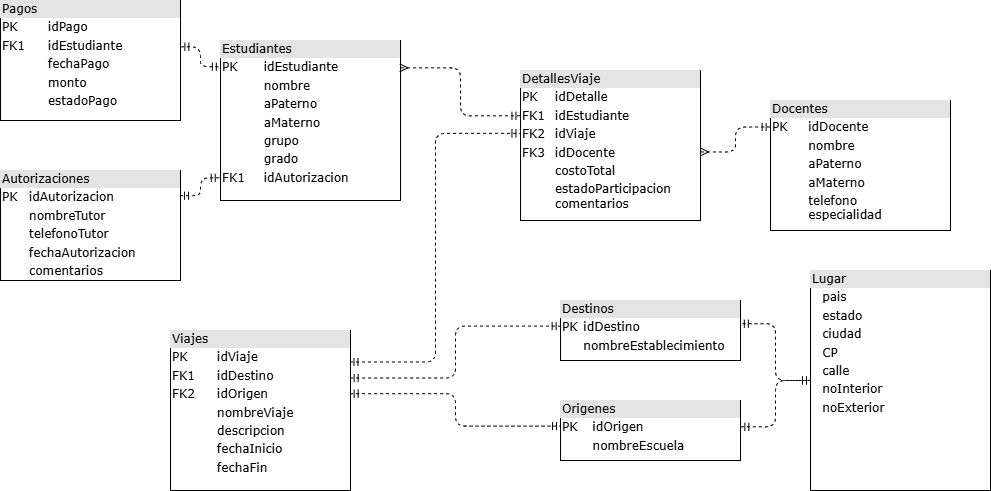

The diagram above was exported from draw.io. Its source (the exported page's mxGraphModel, read from the mxfile embedded in the PNG):
<mxGraphModel dx="1426" dy="889" grid="1" gridSize="10" guides="1" tooltips="1" connect="1" arrows="1" fold="1" page="1" pageScale="1" pageWidth="1100" pageHeight="850" background="none" math="0" shadow="0">
  <root>
    <mxCell id="0" />
    <mxCell id="1" parent="0" />
    <mxCell id="2ed32ef02a7f4228-1" value="&lt;div style=&quot;box-sizing:border-box;width:100%;background:#e4e4e4;padding:2px;&quot;&gt;Viajes&lt;/div&gt;&lt;table style=&quot;width:100%;font-size:1em;&quot; cellpadding=&quot;2&quot; cellspacing=&quot;0&quot;&gt;&lt;tbody&gt;&lt;tr&gt;&lt;td&gt;PK&lt;/td&gt;&lt;td&gt;idViaje&lt;/td&gt;&lt;/tr&gt;&lt;tr&gt;&lt;td&gt;FK1&lt;/td&gt;&lt;td&gt;idDestino&lt;/td&gt;&lt;/tr&gt;&lt;tr&gt;&lt;td&gt;FK2&lt;/td&gt;&lt;td&gt;idOrigen&lt;/td&gt;&lt;/tr&gt;&lt;tr&gt;&lt;td&gt;&lt;/td&gt;&lt;td&gt;nombreViaje&lt;/td&gt;&lt;/tr&gt;&lt;tr&gt;&lt;td&gt;&lt;br&gt;&lt;/td&gt;&lt;td&gt;descripcion&lt;/td&gt;&lt;/tr&gt;&lt;tr&gt;&lt;td&gt;&lt;br&gt;&lt;/td&gt;&lt;td&gt;fechaInicio&lt;/td&gt;&lt;/tr&gt;&lt;tr&gt;&lt;td&gt;&lt;br&gt;&lt;/td&gt;&lt;td&gt;fechaFin&lt;/td&gt;&lt;/tr&gt;&lt;/tbody&gt;&lt;/table&gt;" style="verticalAlign=top;align=left;overflow=fill;html=1;rounded=0;shadow=0;comic=0;labelBackgroundColor=none;strokeWidth=1;fontFamily=Verdana;fontSize=12" parent="1" vertex="1">
      <mxGeometry x="230" y="500" width="180" height="160" as="geometry" />
    </mxCell>
    <mxCell id="2ed32ef02a7f4228-18" style="edgeStyle=orthogonalEdgeStyle;html=1;entryX=-0.001;entryY=0.164;dashed=1;labelBackgroundColor=none;startArrow=ERmandOne;endArrow=ERmandOne;fontFamily=Verdana;fontSize=12;align=left;endFill=0;entryDx=0;entryDy=0;entryPerimeter=0;exitX=1.002;exitY=0.386;exitDx=0;exitDy=0;exitPerimeter=0;" parent="1" source="2ed32ef02a7f4228-2" target="2ed32ef02a7f4228-8" edge="1">
      <mxGeometry relative="1" as="geometry" />
    </mxCell>
    <mxCell id="2ed32ef02a7f4228-2" value="&lt;div style=&quot;box-sizing: border-box ; width: 100% ; background: #e4e4e4 ; padding: 2px&quot;&gt;Pagos&lt;/div&gt;&lt;table style=&quot;width: 100% ; font-size: 1em&quot; cellpadding=&quot;2&quot; cellspacing=&quot;0&quot;&gt;&lt;tbody&gt;&lt;tr&gt;&lt;td&gt;PK&lt;/td&gt;&lt;td&gt;idPago&lt;/td&gt;&lt;/tr&gt;&lt;tr&gt;&lt;td&gt;FK1&lt;/td&gt;&lt;td&gt;idEstudiante&lt;/td&gt;&lt;/tr&gt;&lt;tr&gt;&lt;td&gt;&lt;/td&gt;&lt;td&gt;fechaPago&lt;/td&gt;&lt;/tr&gt;&lt;tr&gt;&lt;td&gt;&lt;br&gt;&lt;/td&gt;&lt;td&gt;monto&lt;br&gt;&lt;/td&gt;&lt;/tr&gt;&lt;tr&gt;&lt;td&gt;&lt;br&gt;&lt;/td&gt;&lt;td&gt;estadoPago&lt;/td&gt;&lt;/tr&gt;&lt;/tbody&gt;&lt;/table&gt;" style="verticalAlign=top;align=left;overflow=fill;html=1;rounded=0;shadow=0;comic=0;labelBackgroundColor=none;strokeWidth=1;fontFamily=Verdana;fontSize=12" parent="1" vertex="1">
      <mxGeometry x="60" y="170" width="180" height="120" as="geometry" />
    </mxCell>
    <mxCell id="2ed32ef02a7f4228-16" style="edgeStyle=orthogonalEdgeStyle;html=1;labelBackgroundColor=none;startArrow=ERmandOne;endArrow=ERmandOne;fontFamily=Verdana;fontSize=12;align=left;entryX=0;entryY=0.5;entryDx=0;entryDy=0;dashed=1;endFill=0;exitX=1.002;exitY=0.438;exitDx=0;exitDy=0;exitPerimeter=0;" parent="1" source="2ed32ef02a7f4228-3" target="2ed32ef02a7f4228-5" edge="1">
      <mxGeometry relative="1" as="geometry" />
    </mxCell>
    <mxCell id="2ed32ef02a7f4228-3" value="&lt;div style=&quot;box-sizing: border-box ; width: 100% ; background: #e4e4e4 ; padding: 2px&quot;&gt;Origenes&lt;/div&gt;&lt;table style=&quot;width: 100% ; font-size: 1em&quot; cellpadding=&quot;2&quot; cellspacing=&quot;0&quot;&gt;&lt;tbody&gt;&lt;tr&gt;&lt;td&gt;PK&lt;/td&gt;&lt;td&gt;idOrigen&lt;/td&gt;&lt;/tr&gt;&lt;tr&gt;&lt;td&gt;&lt;br&gt;&lt;/td&gt;&lt;td&gt;nombreEscuela&lt;/td&gt;&lt;/tr&gt;&lt;/tbody&gt;&lt;/table&gt;" style="verticalAlign=top;align=left;overflow=fill;html=1;rounded=0;shadow=0;comic=0;labelBackgroundColor=none;strokeWidth=1;fontFamily=Verdana;fontSize=12" parent="1" vertex="1">
      <mxGeometry x="620" y="570" width="180" height="60" as="geometry" />
    </mxCell>
    <mxCell id="2ed32ef02a7f4228-4" value="&lt;div style=&quot;box-sizing: border-box ; width: 100% ; background: #e4e4e4 ; padding: 2px&quot;&gt;Destinos&lt;/div&gt;&lt;table style=&quot;width: 100% ; font-size: 1em&quot; cellpadding=&quot;2&quot; cellspacing=&quot;0&quot;&gt;&lt;tbody&gt;&lt;tr&gt;&lt;td&gt;PK&lt;/td&gt;&lt;td&gt;idDestino&lt;/td&gt;&lt;/tr&gt;&lt;tr&gt;&lt;td&gt;&lt;br&gt;&lt;/td&gt;&lt;td&gt;nombreEstablecimiento&lt;/td&gt;&lt;/tr&gt;&lt;/tbody&gt;&lt;/table&gt;" style="verticalAlign=top;align=left;overflow=fill;html=1;rounded=0;shadow=0;comic=0;labelBackgroundColor=none;strokeWidth=1;fontFamily=Verdana;fontSize=12" parent="1" vertex="1">
      <mxGeometry x="620" y="470" width="180" height="60" as="geometry" />
    </mxCell>
    <mxCell id="2ed32ef02a7f4228-15" style="edgeStyle=orthogonalEdgeStyle;html=1;entryX=0.999;entryY=0.387;labelBackgroundColor=none;startArrow=ERmandOne;endArrow=ERmandOne;fontFamily=Verdana;fontSize=12;align=left;exitX=0;exitY=0.5;exitDx=0;exitDy=0;dashed=1;endFill=0;entryDx=0;entryDy=0;entryPerimeter=0;" parent="1" source="2ed32ef02a7f4228-5" target="2ed32ef02a7f4228-4" edge="1">
      <mxGeometry relative="1" as="geometry" />
    </mxCell>
    <mxCell id="2ed32ef02a7f4228-5" value="&lt;div style=&quot;box-sizing:border-box;width:100%;background:#e4e4e4;padding:2px;&quot;&gt;Lugar&lt;/div&gt;&lt;table style=&quot;width:100%;font-size:1em;&quot; cellpadding=&quot;2&quot; cellspacing=&quot;0&quot;&gt;&lt;tbody&gt;&lt;tr&gt;&lt;td&gt;&lt;br&gt;&lt;/td&gt;&lt;td&gt;pais&lt;/td&gt;&lt;/tr&gt;&lt;tr&gt;&lt;td&gt;&lt;br&gt;&lt;/td&gt;&lt;td&gt;estado&lt;/td&gt;&lt;/tr&gt;&lt;tr&gt;&lt;td&gt;&lt;br&gt;&lt;/td&gt;&lt;td&gt;ciudad&lt;/td&gt;&lt;/tr&gt;&lt;tr&gt;&lt;td&gt;&lt;br&gt;&lt;/td&gt;&lt;td&gt;CP&lt;/td&gt;&lt;/tr&gt;&lt;tr&gt;&lt;td&gt;&lt;br&gt;&lt;/td&gt;&lt;td&gt;calle&lt;/td&gt;&lt;/tr&gt;&lt;tr&gt;&lt;td&gt;&lt;br&gt;&lt;/td&gt;&lt;td&gt;noInterior&lt;/td&gt;&lt;/tr&gt;&lt;tr&gt;&lt;td&gt;&lt;br&gt;&lt;/td&gt;&lt;td&gt;noExterior&lt;/td&gt;&lt;/tr&gt;&lt;/tbody&gt;&lt;/table&gt;" style="verticalAlign=top;align=left;overflow=fill;html=1;rounded=0;shadow=0;comic=0;labelBackgroundColor=none;strokeWidth=1;fontFamily=Verdana;fontSize=12" parent="1" vertex="1">
      <mxGeometry x="870" y="440" width="180" height="220" as="geometry" />
    </mxCell>
    <mxCell id="2ed32ef02a7f4228-7" value="&lt;div style=&quot;box-sizing: border-box ; width: 100% ; background: #e4e4e4 ; padding: 2px&quot;&gt;Autorizaciones&lt;/div&gt;&lt;table style=&quot;width: 100% ; font-size: 1em&quot; cellpadding=&quot;2&quot; cellspacing=&quot;0&quot;&gt;&lt;tbody&gt;&lt;tr&gt;&lt;td&gt;PK&lt;/td&gt;&lt;td&gt;idAutorizacion&lt;/td&gt;&lt;/tr&gt;&lt;tr&gt;&lt;td&gt;&lt;br&gt;&lt;/td&gt;&lt;td&gt;nombreTutor&lt;/td&gt;&lt;/tr&gt;&lt;tr&gt;&lt;td&gt;&lt;/td&gt;&lt;td&gt;telefonoTutor&lt;/td&gt;&lt;/tr&gt;&lt;tr&gt;&lt;td&gt;&lt;br&gt;&lt;/td&gt;&lt;td&gt;fechaAutorizacion&lt;br&gt;&lt;/td&gt;&lt;/tr&gt;&lt;tr&gt;&lt;td&gt;&lt;br&gt;&lt;/td&gt;&lt;td&gt;comentarios&lt;br&gt;&lt;/td&gt;&lt;/tr&gt;&lt;/tbody&gt;&lt;/table&gt;" style="verticalAlign=top;align=left;overflow=fill;html=1;rounded=0;shadow=0;comic=0;labelBackgroundColor=none;strokeWidth=1;fontFamily=Verdana;fontSize=12" parent="1" vertex="1">
      <mxGeometry x="60" y="340" width="180" height="110" as="geometry" />
    </mxCell>
    <mxCell id="2ed32ef02a7f4228-17" style="edgeStyle=orthogonalEdgeStyle;html=1;entryX=1;entryY=0.229;labelBackgroundColor=none;startArrow=ERmandOne;endArrow=ERmandOne;fontFamily=Verdana;fontSize=12;align=left;dashed=1;exitX=-0.007;exitY=0.858;exitDx=0;exitDy=0;exitPerimeter=0;entryDx=0;entryDy=0;endFill=0;entryPerimeter=0;" parent="1" source="2ed32ef02a7f4228-8" target="2ed32ef02a7f4228-7" edge="1">
      <mxGeometry relative="1" as="geometry" />
    </mxCell>
    <mxCell id="2ed32ef02a7f4228-8" value="&lt;div style=&quot;box-sizing: border-box ; width: 100% ; background: #e4e4e4 ; padding: 2px&quot;&gt;Estudiantes&lt;/div&gt;&lt;table style=&quot;width: 100% ; font-size: 1em&quot; cellpadding=&quot;2&quot; cellspacing=&quot;0&quot;&gt;&lt;tbody&gt;&lt;tr&gt;&lt;td&gt;PK&lt;/td&gt;&lt;td&gt;idEstudiante&lt;/td&gt;&lt;/tr&gt;&lt;tr&gt;&lt;td&gt;&lt;br&gt;&lt;/td&gt;&lt;td&gt;nombre&lt;/td&gt;&lt;/tr&gt;&lt;tr&gt;&lt;td&gt;&lt;/td&gt;&lt;td&gt;aPaterno&lt;/td&gt;&lt;/tr&gt;&lt;tr&gt;&lt;td&gt;&lt;br&gt;&lt;/td&gt;&lt;td&gt;aMaterno&lt;/td&gt;&lt;/tr&gt;&lt;tr&gt;&lt;td&gt;&lt;br&gt;&lt;/td&gt;&lt;td&gt;grupo&lt;/td&gt;&lt;/tr&gt;&lt;tr&gt;&lt;td&gt;&lt;br&gt;&lt;/td&gt;&lt;td&gt;grado&lt;/td&gt;&lt;/tr&gt;&lt;tr&gt;&lt;td&gt;FK1&lt;/td&gt;&lt;td&gt;idAutorizacion&lt;/td&gt;&lt;/tr&gt;&lt;/tbody&gt;&lt;/table&gt;" style="verticalAlign=top;align=left;overflow=fill;html=1;rounded=0;shadow=0;comic=0;labelBackgroundColor=none;strokeWidth=1;fontFamily=Verdana;fontSize=12" parent="1" vertex="1">
      <mxGeometry x="280" y="210" width="180" height="160" as="geometry" />
    </mxCell>
    <mxCell id="2ed32ef02a7f4228-12" value="&lt;div style=&quot;box-sizing: border-box ; width: 100% ; background: #e4e4e4 ; padding: 2px&quot;&gt;DetallesViaje&lt;/div&gt;&lt;table style=&quot;width: 100% ; font-size: 1em&quot; cellpadding=&quot;2&quot; cellspacing=&quot;0&quot;&gt;&lt;tbody&gt;&lt;tr&gt;&lt;td&gt;PK&lt;/td&gt;&lt;td&gt;idDetalle&lt;/td&gt;&lt;/tr&gt;&lt;tr&gt;&lt;td&gt;FK1&lt;/td&gt;&lt;td&gt;idEstudiante&lt;/td&gt;&lt;/tr&gt;&lt;tr&gt;&lt;td&gt;FK2&lt;/td&gt;&lt;td&gt;idViaje&lt;/td&gt;&lt;/tr&gt;&lt;tr&gt;&lt;td&gt;FK3&lt;/td&gt;&lt;td&gt;idDocente&lt;br&gt;&lt;/td&gt;&lt;/tr&gt;&lt;tr&gt;&lt;td&gt;&lt;br&gt;&lt;/td&gt;&lt;td&gt;costoTotal&lt;br&gt;&lt;/td&gt;&lt;/tr&gt;&lt;tr&gt;&lt;td&gt;&lt;br&gt;&lt;/td&gt;&lt;td&gt;estadoParticipacion&lt;br&gt;comentarios&lt;/td&gt;&lt;/tr&gt;&lt;/tbody&gt;&lt;/table&gt;" style="verticalAlign=top;align=left;overflow=fill;html=1;rounded=0;shadow=0;comic=0;labelBackgroundColor=none;strokeWidth=1;fontFamily=Verdana;fontSize=12" parent="1" vertex="1">
      <mxGeometry x="580" y="240" width="180" height="150" as="geometry" />
    </mxCell>
    <mxCell id="uiMY3weqk-NU7BJDQFrR-2" style="edgeStyle=orthogonalEdgeStyle;html=1;entryX=0.996;entryY=0.171;labelBackgroundColor=none;startArrow=ERmandOne;endArrow=ERmany;fontFamily=Verdana;fontSize=12;align=left;dashed=1;exitX=-0.003;exitY=0.302;exitDx=0;exitDy=0;exitPerimeter=0;entryDx=0;entryDy=0;endFill=0;entryPerimeter=0;startFill=0;" parent="1" source="2ed32ef02a7f4228-12" target="2ed32ef02a7f4228-8" edge="1">
      <mxGeometry relative="1" as="geometry">
        <mxPoint x="850" y="471" as="sourcePoint" />
        <mxPoint x="940" y="360" as="targetPoint" />
      </mxGeometry>
    </mxCell>
    <mxCell id="uiMY3weqk-NU7BJDQFrR-3" value="&lt;div style=&quot;box-sizing: border-box ; width: 100% ; background: #e4e4e4 ; padding: 2px&quot;&gt;Docentes&lt;/div&gt;&lt;table style=&quot;width: 100% ; font-size: 1em&quot; cellpadding=&quot;2&quot; cellspacing=&quot;0&quot;&gt;&lt;tbody&gt;&lt;tr&gt;&lt;td&gt;PK&lt;/td&gt;&lt;td&gt;idDocente&lt;/td&gt;&lt;/tr&gt;&lt;tr&gt;&lt;td&gt;&lt;br&gt;&lt;/td&gt;&lt;td&gt;nombre&lt;/td&gt;&lt;/tr&gt;&lt;tr&gt;&lt;td&gt;&lt;/td&gt;&lt;td&gt;aPaterno&lt;/td&gt;&lt;/tr&gt;&lt;tr&gt;&lt;td&gt;&lt;br&gt;&lt;/td&gt;&lt;td&gt;aMaterno&lt;br&gt;&lt;/td&gt;&lt;/tr&gt;&lt;tr&gt;&lt;td&gt;&lt;br&gt;&lt;/td&gt;&lt;td&gt;telefono&lt;br&gt;especialidad&lt;/td&gt;&lt;/tr&gt;&lt;/tbody&gt;&lt;/table&gt;" style="verticalAlign=top;align=left;overflow=fill;html=1;rounded=0;shadow=0;comic=0;labelBackgroundColor=none;strokeWidth=1;fontFamily=Verdana;fontSize=12" parent="1" vertex="1">
      <mxGeometry x="830" y="270" width="180" height="130" as="geometry" />
    </mxCell>
    <mxCell id="uiMY3weqk-NU7BJDQFrR-4" style="edgeStyle=orthogonalEdgeStyle;html=1;labelBackgroundColor=none;startArrow=ERmandOne;endArrow=ERmany;fontFamily=Verdana;fontSize=12;align=left;dashed=1;exitX=-0.002;exitY=0.204;exitDx=0;exitDy=0;exitPerimeter=0;endFill=0;startFill=0;entryX=0.999;entryY=0.543;entryDx=0;entryDy=0;entryPerimeter=0;" parent="1" source="uiMY3weqk-NU7BJDQFrR-3" target="2ed32ef02a7f4228-12" edge="1">
      <mxGeometry relative="1" as="geometry">
        <mxPoint x="830" y="550" as="sourcePoint" />
        <mxPoint x="750" y="440" as="targetPoint" />
      </mxGeometry>
    </mxCell>
    <mxCell id="uiMY3weqk-NU7BJDQFrR-5" value="" style="edgeStyle=orthogonalEdgeStyle;html=1;endArrow=ERmandOne;startArrow=ERmandOne;labelBackgroundColor=none;fontFamily=Verdana;fontSize=12;align=left;exitX=0.997;exitY=0.197;entryX=-0.003;entryY=0.419;dashed=1;entryDx=0;entryDy=0;entryPerimeter=0;endFill=0;exitDx=0;exitDy=0;exitPerimeter=0;" parent="1" source="2ed32ef02a7f4228-1" target="2ed32ef02a7f4228-12" edge="1">
      <mxGeometry width="100" height="100" relative="1" as="geometry">
        <mxPoint x="590" y="460" as="sourcePoint" />
        <mxPoint x="641" y="532" as="targetPoint" />
      </mxGeometry>
    </mxCell>
    <mxCell id="HFDL6W6edmz8RlauQcPX-1" style="edgeStyle=orthogonalEdgeStyle;html=1;labelBackgroundColor=none;startArrow=ERmandOne;endArrow=ERmandOne;fontFamily=Verdana;fontSize=12;align=left;entryX=-0.002;entryY=0.427;entryDx=0;entryDy=0;entryPerimeter=0;dashed=1;endFill=0;exitX=0.998;exitY=0.297;exitDx=0;exitDy=0;exitPerimeter=0;" edge="1" parent="1" source="2ed32ef02a7f4228-1" target="2ed32ef02a7f4228-4">
      <mxGeometry relative="1" as="geometry">
        <mxPoint x="140" y="690" as="sourcePoint" />
        <mxPoint x="480" y="720" as="targetPoint" />
      </mxGeometry>
    </mxCell>
    <mxCell id="HFDL6W6edmz8RlauQcPX-2" style="edgeStyle=orthogonalEdgeStyle;html=1;labelBackgroundColor=none;startArrow=ERmandOne;endArrow=ERmandOne;fontFamily=Verdana;fontSize=12;align=left;entryX=0;entryY=0.427;entryDx=0;entryDy=0;entryPerimeter=0;dashed=1;endFill=0;exitX=0.998;exitY=0.395;exitDx=0;exitDy=0;exitPerimeter=0;" edge="1" parent="1" source="2ed32ef02a7f4228-1" target="2ed32ef02a7f4228-3">
      <mxGeometry relative="1" as="geometry">
        <mxPoint x="105" y="550" as="sourcePoint" />
        <mxPoint x="105" y="801" as="targetPoint" />
      </mxGeometry>
    </mxCell>
  </root>
</mxGraphModel>